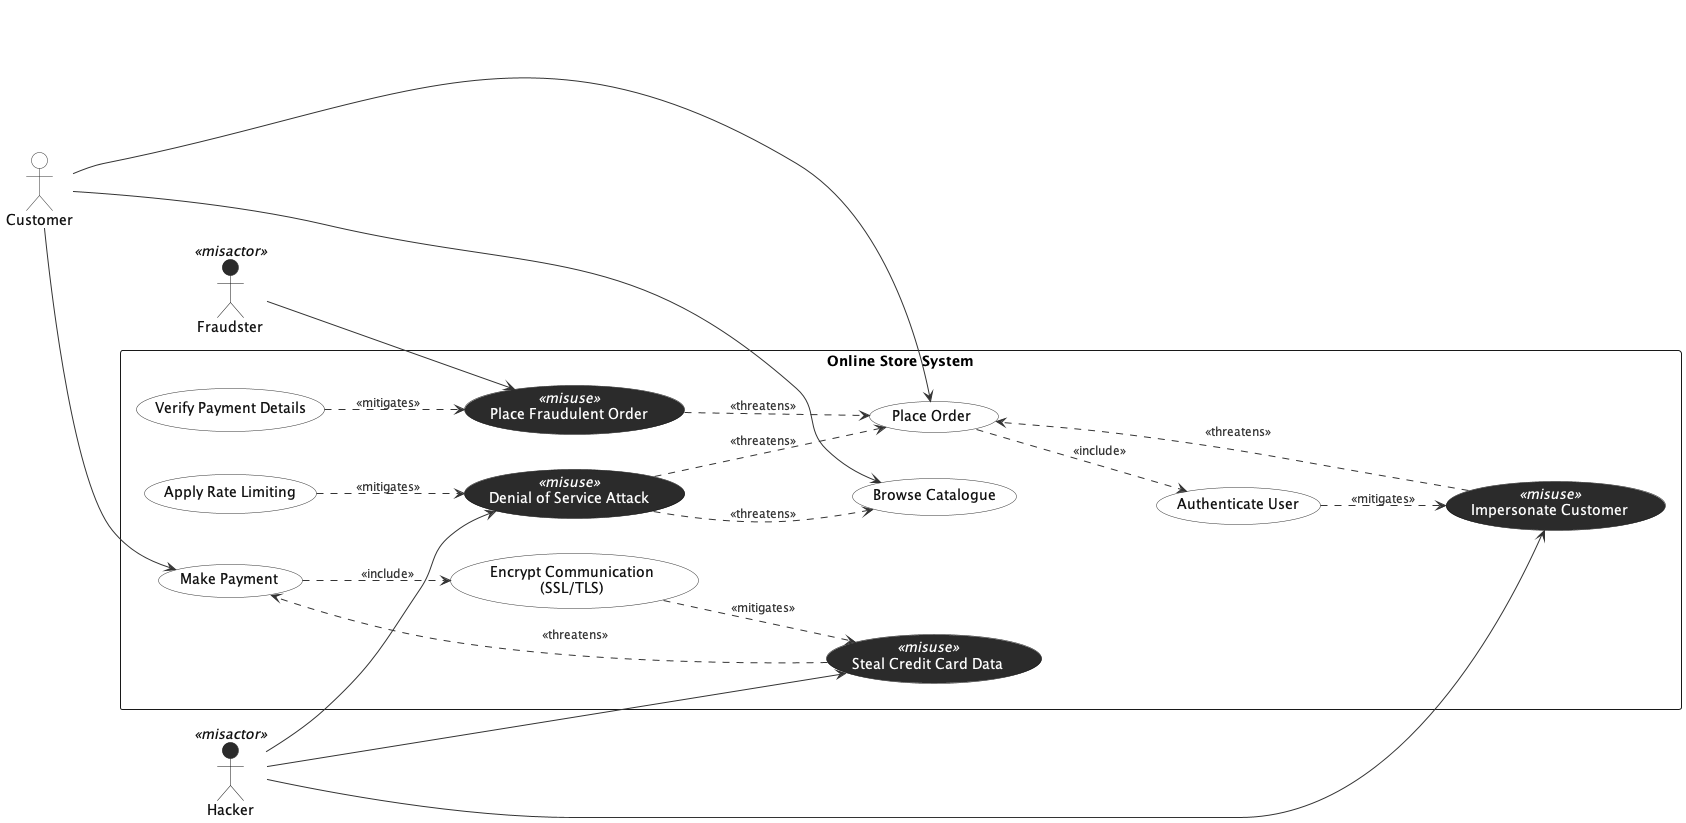

The diagram above was rendered by PlantUML. Its source (embedded in the PNG):
@startuml
left to right direction
skinparam backgroundColor #FFFFFF

' --- Global styling ---
skinparam shadowing false
skinparam ArrowColor #333333
skinparam ArrowFontColor #333333
skinparam ArrowFontSize 12

' Use cases (legit)
skinparam usecase {
  BackgroundColor #FFFFFF
  BorderColor #333333
  FontColor #111111
  StereotypeFontColor #111111
}

' Misuse cases (dark with white text + white stereotype)
skinparam usecase<<misuse>> {
  BackgroundColor #2B2B2B
  BorderColor #111111
  FontColor #FFFFFF
  StereotypeFontColor #FFFFFF
}

' Actors (legit)
skinparam actor {
  BackgroundColor #FFFFFF
  BorderColor #333333
  FontColor #111111
}

' Misactors (dark stickman, but label readable on white background)
skinparam actor<<misactor>> {
  BackgroundColor #2B2B2B
  BorderColor #111111
  FontColor #111111
}

' --- Actors OUTSIDE system boundary ---
actor "Customer" as Customer
actor "Fraudster" <<misactor>> as Fraudster
actor "Hacker" <<misactor>> as Hacker

rectangle "Online Store System" as OSS {

  ' --- Regular use cases ---
  usecase "Browse Catalogue" as UC_Browse
  usecase "Place Order" as UC_Order
  usecase "Make Payment" as UC_Pay

  ' --- Security / countermeasure use cases (no stereotype) ---
  usecase "Authenticate User" as UC_Auth
  usecase "Encrypt Communication\n(SSL/TLS)" as UC_TLS
  usecase "Verify Payment Details" as UC_VerifyPay
  usecase "Apply Rate Limiting" as UC_RateLimit

  ' --- Misuse cases ---
  usecase "Place Fraudulent Order" <<misuse>> as MU_FraudOrder
  usecase "Steal Credit Card Data" <<misuse>> as MU_StealCC
  usecase "Denial of Service Attack" <<misuse>> as MU_DoS
  usecase "Impersonate Customer" <<misuse>> as MU_Impersonate

  ' --- Required includes ---
  UC_Order ..> UC_Auth : <<include>>
  UC_Pay ..> UC_TLS : <<include>>

  ' --- Countermeasures (mitigates) ---
  UC_VerifyPay ..> MU_FraudOrder : <<mitigates>>
  UC_TLS ..> MU_StealCC : <<mitigates>>
  UC_RateLimit ..> MU_DoS : <<mitigates>>
  UC_Auth ..> MU_Impersonate : <<mitigates>>

  ' --- Threats (threatens) ---
  MU_FraudOrder ..> UC_Order : <<threatens>>
  MU_StealCC ..> UC_Pay : <<threatens>>

  MU_DoS ..> UC_Order : <<threatens>>
  MU_DoS ..> UC_Browse : <<threatens>>

  MU_Impersonate ..> UC_Order : <<threatens>>
}

' --- Actor associations (directed arrows) ---
Customer --> UC_Browse
Customer --> UC_Order
Customer --> UC_Pay

Fraudster --> MU_FraudOrder
Hacker --> MU_StealCC
Hacker --> MU_DoS
Hacker --> MU_Impersonate

@enduml